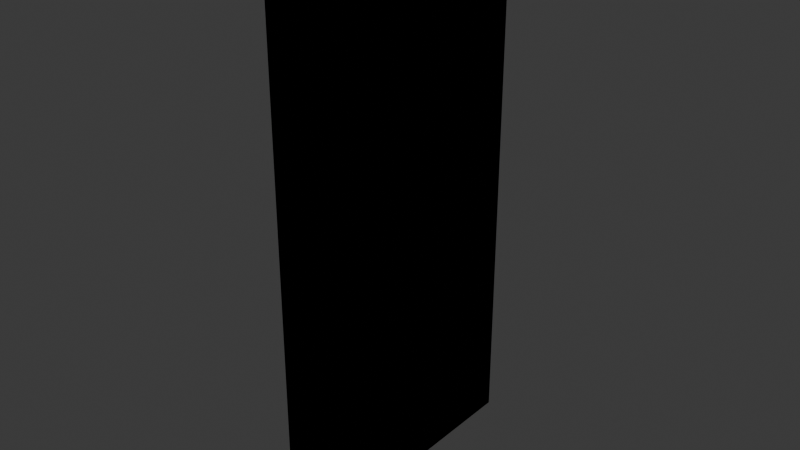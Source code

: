 # Source: FD-010-Observatory_Door.blend  (saved by Blender 4.2.66; exported with 4.5.12 LTS)
import bpy
from mathutils import Matrix  # noqa: F401  (used for matrix-valued properties, if any)

bpy.ops.wm.read_factory_settings(use_empty=True)
scene = bpy.context.scene
scene.name = 'Scene'

# ---- collections
col_collection = bpy.data.collections.new('Collection'); scene.collection.children.link(col_collection)
col_export = bpy.data.collections.new('Export'); scene.collection.children.link(col_export)

# ---- world
world_world = bpy.data.worlds.new('World'); scene.world = world_world
world_world.use_nodes = True; world_world.node_tree.nodes.clear()
_N = world_world.node_tree.nodes; _L = world_world.node_tree.links
n0 = _N.new('ShaderNodeOutputWorld'); n0.name = 'World Output'; n0.location = (300, 300)
n1 = _N.new('ShaderNodeBackground'); n1.name = 'Background'; n1.location = (10, 300)
n1.inputs[0].default_value = (0.05088, 0.05088, 0.05088, 1.0)
_L.new(n1.outputs[0], n0.inputs[0])
n0.is_active_output = True
world_world.color = (0.05088, 0.05088, 0.05088)
world_world.sun_shadow_jitter_overblur = 0.0

# ---- meshes
me_cube_001 = bpy.data.meshes.new('Cube.001')
me_cube_001.from_pydata([(0.05, 0.5005, 0.0), (0.05, 0.5005, 1.9), (0.05, -0.5005, 0.0), (0.05, -0.5005, 1.9), (8.551e-08, 0.5005, 0.0), (8.551e-08, 0.5005, 1.9), (-8.551e-08, -0.5005, 0.0), (-8.551e-08, -0.5005, 1.9), (0.05, -0.5005, 0.0), (0.05, 0.5005, 0.0), (0.05, 0.5005, 1.9), (0.05, -0.5005, 1.9), (-8.551e-08, -0.5005, 0.0), (-8.551e-08, -0.5005, 1.9), (8.551e-08, 0.5005, 0.0), (8.551e-08, 0.5005, 1.9), (0.05, -0.5005, 0.0), (0.05, 0.5005, 0.0), (0.05, 0.5005, 1.9), (0.05, -0.5005, 1.9), (-8.551e-08, -0.5005, 0.0), (-8.551e-08, -0.5005, 1.9), (8.551e-08, 0.5005, 0.0), (8.551e-08, 0.5005, 1.9)], [], [(0, 2, 3, 1), (2, 6, 7, 3), (6, 4, 5, 7), (4, 0, 1, 5), (2, 0, 4, 6), (7, 5, 1, 3), (9, 8, 11, 10), (8, 12, 13, 11), (12, 14, 15, 13), (14, 9, 10, 15), (8, 9, 14, 12), (13, 15, 10, 11), (17, 18, 19, 16), (16, 19, 21, 20), (20, 21, 23, 22), (22, 23, 18, 17), (16, 20, 22, 17), (21, 19, 18, 23)])
_uv = me_cube_001.uv_layers.new(name='UVMap')
_uv.uv.foreach_set('vector', [0.375, 0.0, 0.375, 0.25, 0.625, 0.25, 0.625, 0.0, 0.375, 0.25, 0.375, 0.5, 0.625, 0.5, 0.625, 0.25, 0.375, 0.5, 0.375, 0.75, 0.625, 0.75, 0.625, 0.5, 0.375, 0.75, 0.375, 1.0, 0.625, 1.0, 0.625, 0.75, 0.125, 0.5, 0.125, 0.75, 0.375, 0.75, 0.375, 0.5, 0.625, 0.5, 0.625, 0.75, 0.875, 0.75, 0.875, 0.5, 0.375, 0.0, 0.375, 0.25, 0.625, 0.25, 0.625, 0.0, 0.375, 0.25, 0.375, 0.5, 0.625, 0.5, 0.625, 0.25, 0.375, 0.5, 0.375, 0.75, 0.625, 0.75, 0.625, 0.5, 0.375, 0.75, 0.375, 1.0, 0.625, 1.0, 0.625, 0.75, 0.125, 0.5, 0.125, 0.75, 0.375, 0.75, 0.375, 0.5, 0.625, 0.5, 0.625, 0.75, 0.875, 0.75, 0.875, 0.5, 0.375, 0.0, 0.625, 0.0, 0.625, 0.25, 0.375, 0.25, 0.375, 0.25, 0.625, 0.25, 0.625, 0.5, 0.375, 0.5, 0.375, 0.5, 0.625, 0.5, 0.625, 0.75, 0.375, 0.75, 0.375, 0.75, 0.625, 0.75, 0.625, 1.0, 0.375, 1.0, 0.125, 0.5, 0.375, 0.5, 0.375, 0.75, 0.125, 0.75, 0.625, 0.5, 0.875, 0.5, 0.875, 0.75, 0.625, 0.75])
me_cube_001.update()

# ---- objects
ob_fd_010_observatory_door = bpy.data.objects.new('FD-010-Observatory Door', me_cube_001)

# ---- transforms, parenting, visibility, modifiers, constraints
ob_fd_010_observatory_door.location = (0.0, 0.0, 0.0)

# ---- collection membership
col_export.objects.link(ob_fd_010_observatory_door)

# ---- scene / render settings (as saved in the file)
scene.frame_start = 1; scene.frame_end = 250; scene.frame_set(1)
scene.render.engine = 'BLENDER_EEVEE_NEXT'
bpy.context.view_layer.update()

# ---- added for rendering (the .blend has no active camera and no usable light): camera, sun
cam_auto = bpy.data.cameras.new('AutoCamera')
cam_auto.lens = 50.0
cam_auto.sensor_width = 36.0
cam_auto.clip_end = 1000.0
ob_auto_camera = bpy.data.objects.new('AutoCamera', cam_auto)
scene.collection.objects.link(ob_auto_camera)
ob_auto_camera.location = (2.01247, -2.38496, 2.53998)
ob_auto_camera.rotation_euler = (1.09748, -7.21219e-08, 0.694738)
scene.camera = ob_auto_camera
light_auto_sun = bpy.data.lights.new('AutoSun', 'SUN')
light_auto_sun.energy = 3.0
light_auto_sun.angle = 0.0523599
ob_auto_sun = bpy.data.objects.new('AutoSun', light_auto_sun)
scene.collection.objects.link(ob_auto_sun)
ob_auto_sun.rotation_euler = (0.872665, 0.174533, 0.523599)
bpy.context.view_layer.update()
